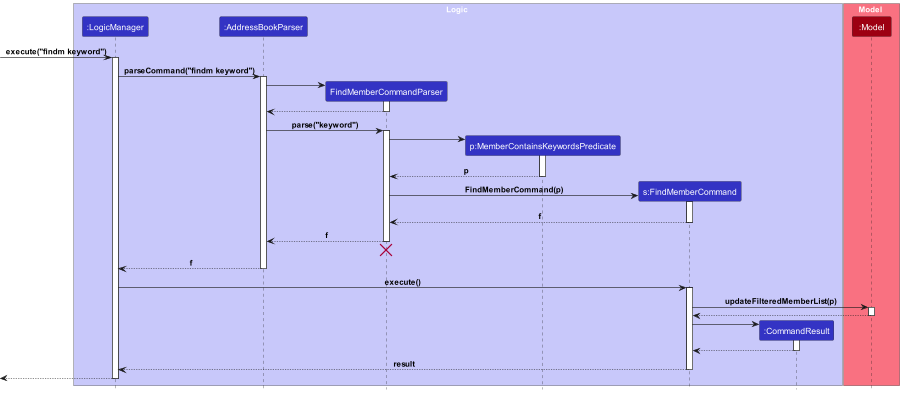

The diagram above was rendered by PlantUML. Its source (embedded in the PNG):
@startuml
!include style.puml

box Logic LOGIC_COLOR_T1
participant ":LogicManager" as LogicManager LOGIC_COLOR
participant ":AddressBookParser" as AddressBookParser LOGIC_COLOR
participant "FindMemberCommandParser" as FindMemberCommandParser LOGIC_COLOR
participant "p:MemberContainsKeywordsPredicate" as Predicate LOGIC_COLOR
participant "s:FindMemberCommand" as FindMemberCommand LOGIC_COLOR
participant ":CommandResult" as CommandResult LOGIC_COLOR
end box

box Model MODEL_COLOR_T1
participant ":Model" as Model MODEL_COLOR
end box


[-> LogicManager : execute("findm keyword")
activate LogicManager

LogicManager -> AddressBookParser : parseCommand("findm keyword")
activate AddressBookParser

create FindMemberCommandParser
AddressBookParser -> FindMemberCommandParser
activate FindMemberCommandParser

FindMemberCommandParser --> AddressBookParser
deactivate FindMemberCommandParser

AddressBookParser -> FindMemberCommandParser : parse("keyword")
activate FindMemberCommandParser

create Predicate
FindMemberCommandParser -> Predicate
activate Predicate
Predicate --> FindMemberCommandParser : p
deactivate Predicate

create FindMemberCommand
FindMemberCommandParser -> FindMemberCommand : FindMemberCommand(p)
activate FindMemberCommand

FindMemberCommand --> FindMemberCommandParser : f
deactivate FindMemberCommand

FindMemberCommandParser --> AddressBookParser : f
deactivate FindMemberCommandParser

FindMemberCommandParser -[hidden]-> AddressBookParser
destroy FindMemberCommandParser

AddressBookParser --> LogicManager : f
deactivate AddressBookParser

LogicManager -> FindMemberCommand : execute()
activate FindMemberCommand

FindMemberCommand -> Model : updateFilteredMemberList(p)
activate Model

Model --> FindMemberCommand
deactivate Model

create CommandResult
FindMemberCommand -> CommandResult
activate CommandResult

CommandResult --> FindMemberCommand
deactivate CommandResult

FindMemberCommand --> LogicManager : result
deactivate FindMemberCommand

[<--LogicManager
deactivate LogicManager
@enduml